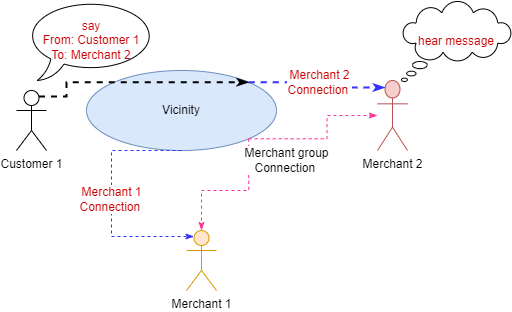

The diagram above was exported from draw.io. Its source (the exported page's mxGraphModel, read from the mxfile embedded in the PNG):
<mxGraphModel dx="848" dy="516" grid="1" gridSize="10" guides="1" tooltips="1" connect="1" arrows="1" fold="1" page="1" pageScale="1" pageWidth="850" pageHeight="1100" math="0" shadow="0">
  <root>
    <mxCell id="4B3n_R8RQOr6rsxRG9sE-0" />
    <mxCell id="4B3n_R8RQOr6rsxRG9sE-1" parent="4B3n_R8RQOr6rsxRG9sE-0" />
    <mxCell id="4B3n_R8RQOr6rsxRG9sE-2" value="Customer 1" style="shape=umlActor;verticalLabelPosition=bottom;verticalAlign=top;html=1;outlineConnect=0;" vertex="1" parent="4B3n_R8RQOr6rsxRG9sE-1">
      <mxGeometry x="160" y="140" width="30" height="60" as="geometry" />
    </mxCell>
    <mxCell id="4B3n_R8RQOr6rsxRG9sE-3" value="Vicinity" style="ellipse;whiteSpace=wrap;html=1;fillColor=#dae8fc;strokeColor=#6c8ebf;" vertex="1" parent="4B3n_R8RQOr6rsxRG9sE-1">
      <mxGeometry x="230" y="120" width="190" height="80" as="geometry" />
    </mxCell>
    <mxCell id="4B3n_R8RQOr6rsxRG9sE-5" value="Merchant 1" style="shape=umlActor;verticalLabelPosition=bottom;verticalAlign=top;html=1;outlineConnect=0;fillColor=#ffe6cc;strokeColor=#d79b00;" vertex="1" parent="4B3n_R8RQOr6rsxRG9sE-1">
      <mxGeometry x="330" y="280" width="30" height="60" as="geometry" />
    </mxCell>
    <mxCell id="4B3n_R8RQOr6rsxRG9sE-7" value="Merchant 2" style="shape=umlActor;verticalLabelPosition=bottom;verticalAlign=top;html=1;outlineConnect=0;fillColor=#f8cecc;strokeColor=#b85450;" vertex="1" parent="4B3n_R8RQOr6rsxRG9sE-1">
      <mxGeometry x="521" y="130" width="30" height="70" as="geometry" />
    </mxCell>
    <mxCell id="tNzXo0RSfmWm-SxTE2lX-1" value="Merchant 2&lt;br&gt;Connection&amp;nbsp;" style="edgeStyle=orthogonalEdgeStyle;rounded=0;orthogonalLoop=1;jettySize=auto;html=1;exitX=1;exitY=0;exitDx=0;exitDy=0;entryX=0.25;entryY=0.1;entryDx=0;entryDy=0;dashed=1;fontSize=12;fontColor=#CC0000;endArrow=classicThin;endFill=1;elbow=vertical;strokeColor=#3333FF;entryPerimeter=0;strokeWidth=2;" edge="1" parent="4B3n_R8RQOr6rsxRG9sE-1" source="4B3n_R8RQOr6rsxRG9sE-3" target="4B3n_R8RQOr6rsxRG9sE-7">
      <mxGeometry relative="1" as="geometry">
        <mxPoint x="450" y="50" as="sourcePoint" />
        <mxPoint x="517.5" y="64" as="targetPoint" />
      </mxGeometry>
    </mxCell>
    <mxCell id="tNzXo0RSfmWm-SxTE2lX-3" value="&lt;font color=&quot;#000000&quot;&gt;Merchant group&lt;br&gt;Connection&amp;nbsp;&lt;/font&gt;" style="edgeStyle=orthogonalEdgeStyle;rounded=0;orthogonalLoop=1;jettySize=auto;html=1;exitX=1;exitY=1;exitDx=0;exitDy=0;dashed=1;fontSize=12;fontColor=#CC0000;endArrow=classicThin;endFill=1;elbow=vertical;strokeColor=#FF3399;" edge="1" parent="4B3n_R8RQOr6rsxRG9sE-1" source="4B3n_R8RQOr6rsxRG9sE-3" target="4B3n_R8RQOr6rsxRG9sE-5">
      <mxGeometry x="-0.6871" y="38" relative="1" as="geometry">
        <mxPoint x="470" y="310" as="sourcePoint" />
        <mxPoint x="583.324855787278" y="315.2842712474619" as="targetPoint" />
        <mxPoint as="offset" />
      </mxGeometry>
    </mxCell>
    <mxCell id="tNzXo0RSfmWm-SxTE2lX-4" value="Merchant 1&lt;br&gt;Connection&amp;nbsp;" style="edgeStyle=orthogonalEdgeStyle;rounded=0;orthogonalLoop=1;jettySize=auto;html=1;exitX=0.5;exitY=1;exitDx=0;exitDy=0;dashed=1;fontSize=12;fontColor=#CC0000;endArrow=classicThin;endFill=1;elbow=vertical;strokeColor=#3333FF;entryX=0.25;entryY=0.1;entryDx=0;entryDy=0;entryPerimeter=0;" edge="1" parent="4B3n_R8RQOr6rsxRG9sE-1" source="4B3n_R8RQOr6rsxRG9sE-3" target="4B3n_R8RQOr6rsxRG9sE-5">
      <mxGeometry relative="1" as="geometry">
        <mxPoint x="70" y="400" as="sourcePoint" />
        <mxPoint x="255" y="410" as="targetPoint" />
        <Array as="points">
          <mxPoint x="255" y="200" />
          <mxPoint x="255" y="286" />
        </Array>
      </mxGeometry>
    </mxCell>
    <mxCell id="tNzXo0RSfmWm-SxTE2lX-0" style="edgeStyle=orthogonalEdgeStyle;rounded=0;orthogonalLoop=1;jettySize=auto;html=1;exitX=0.75;exitY=0.1;exitDx=0;exitDy=0;exitPerimeter=0;dashed=1;fontSize=12;fontColor=#CC0000;endArrow=classicThin;endFill=1;elbow=vertical;entryX=1;entryY=0;entryDx=0;entryDy=0;strokeWidth=2;" edge="1" parent="4B3n_R8RQOr6rsxRG9sE-1" source="4B3n_R8RQOr6rsxRG9sE-2" target="4B3n_R8RQOr6rsxRG9sE-3">
      <mxGeometry relative="1" as="geometry">
        <mxPoint x="230" y="90" as="targetPoint" />
      </mxGeometry>
    </mxCell>
    <mxCell id="tNzXo0RSfmWm-SxTE2lX-5" value="say&lt;br&gt;From: Customer 1&lt;br&gt;To: Merchant 2" style="whiteSpace=wrap;html=1;shape=mxgraph.basic.oval_callout;fontSize=12;fontColor=#CC0000;" vertex="1" parent="4B3n_R8RQOr6rsxRG9sE-1">
      <mxGeometry x="170" y="50" width="130" height="80" as="geometry" />
    </mxCell>
    <mxCell id="tNzXo0RSfmWm-SxTE2lX-6" value="" style="edgeStyle=orthogonalEdgeStyle;rounded=0;orthogonalLoop=1;jettySize=auto;html=1;exitX=1;exitY=1;exitDx=0;exitDy=0;dashed=1;fontSize=12;fontColor=#CC0000;endArrow=classicThin;endFill=1;elbow=vertical;strokeColor=#FF3399;" edge="1" parent="4B3n_R8RQOr6rsxRG9sE-1" source="4B3n_R8RQOr6rsxRG9sE-3" target="4B3n_R8RQOr6rsxRG9sE-7">
      <mxGeometry relative="1" as="geometry">
        <mxPoint x="490" y="370" as="sourcePoint" />
        <mxPoint x="442.824855787278" y="461.7157287525381" as="targetPoint" />
      </mxGeometry>
    </mxCell>
    <mxCell id="tNzXo0RSfmWm-SxTE2lX-7" value="hear message" style="whiteSpace=wrap;html=1;shape=mxgraph.basic.cloud_callout;fontSize=12;fontColor=#CC0000;" vertex="1" parent="4B3n_R8RQOr6rsxRG9sE-1">
      <mxGeometry x="545" y="51" width="110" height="80" as="geometry" />
    </mxCell>
  </root>
</mxGraphModel>